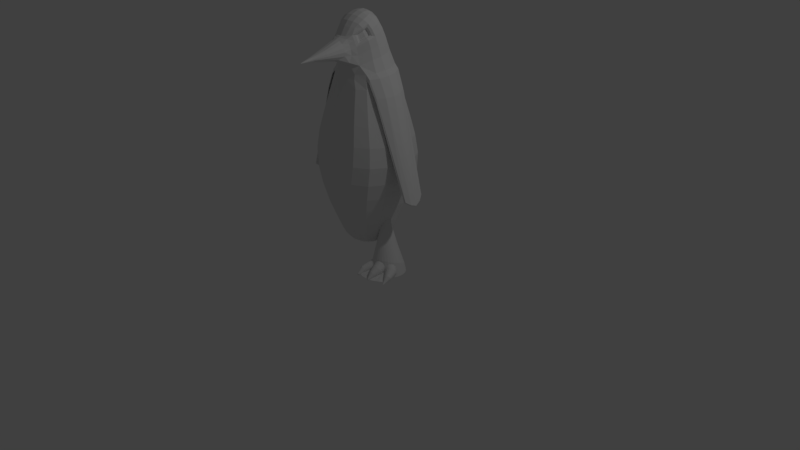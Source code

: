 # Source: Penguin.blend  (saved by Blender 2.79.0; exported with 4.5.12 LTS)
import bpy
from mathutils import Matrix  # noqa: F401  (used for matrix-valued properties, if any)

bpy.ops.wm.read_factory_settings(use_empty=True)
scene = bpy.context.scene
scene.name = 'Scene'

# ---- collections
col_collection_1 = bpy.data.collections.new('Collection 1'); scene.collection.children.link(col_collection_1)

# ---- materials (node trees are filled in below, after node groups)
mat_material = bpy.data.materials.new('Material')
mat_material.alpha_threshold = 0.0
mat_material.use_transparent_shadow = False
mat_material.roughness = 0.5
mat_material.line_color = (0.0, 0.0, 0.0, 1.0)

# ---- material node trees

# ---- world
world_world = bpy.data.worlds.new('World'); scene.world = world_world
world_world.color = (0.05088, 0.05088, 0.05088)
world_world.use_sun_shadow = False
world_world.sun_shadow_jitter_overblur = 0.0
world_world.cycles.sampling_method = 'MANUAL'

# ---- cameras
cam_camera = bpy.data.cameras.new('Camera')
cam_camera.clip_end = 100.0
cam_camera.lens = 35.0
cam_camera.sensor_width = 32.0
cam_camera.sensor_height = 18.0
cam_camera.ortho_scale = 7.314
cam_camera.dof.focus_distance = 0.0
cam_camera.dof.aperture_fstop = 128.0

# ---- lights
light_lamp = bpy.data.lights.new('Lamp', 'POINT')
light_lamp.transmission_factor = 0.0
light_lamp.cutoff_distance = 30.0
light_lamp.energy = 100.0
light_lamp.shadow_buffer_clip_start = 1.001
light_lamp.shadow_soft_size = 0.1
light_lamp.shadow_maximum_resolution = 0.006
light_lamp.use_absolute_resolution = True

# ---- meshes
me_cylinder = bpy.data.meshes.new('Cylinder')
me_cylinder.from_pydata([(-0.5148, 0.3527, -2.05), (-0.5085, 0.3517, -2.037), (-0.4004, 0.2103, -2.127), (-0.6338, 0.4238, -1.989), (-0.4007, 0.2115, -2.128), (-0.6415, 0.425, -2.004), (-0.4006, 0.2126, -2.129), (-0.6466, 0.4282, -2.021), (-0.4003, 0.2137, -2.13), (-0.6489, 0.4333, -2.037), (-0.3997, 0.2147, -2.131), (-0.6482, 0.4401, -2.053), (-0.3988, 0.2154, -2.132), (-0.6447, 0.4483, -2.067), (-0.3977, 0.216, -2.133), (-0.6385, 0.4576, -2.08), (-0.3964, 0.2164, -2.134), (-0.6297, 0.4676, -2.09), (-0.3949, 0.2166, -2.135), (-0.6188, 0.478, -2.098), (-0.3934, 0.2165, -2.135), (-0.6061, 0.4884, -2.102), (-0.3919, 0.2162, -2.135), (-0.5922, 0.4983, -2.104), (-0.3904, 0.2157, -2.135), (-0.5776, 0.5074, -2.102), (-0.389, 0.2149, -2.135), (-0.5628, 0.5154, -2.097), (-0.3877, 0.214, -2.134), (-0.5484, 0.5218, -2.09), (-0.3867, 0.213, -2.134), (-0.535, 0.5266, -2.079), (-0.3859, 0.2119, -2.133), (-0.523, 0.5294, -2.067), (-0.3853, 0.2107, -2.132), (-0.513, 0.5302, -2.052), (-0.3851, 0.2095, -2.131), (-0.5053, 0.529, -2.036), (-0.3851, 0.2084, -2.13), (-0.5003, 0.5258, -2.02), (-0.3854, 0.2073, -2.129), (-0.498, 0.5207, -2.004), (-0.386, 0.2063, -2.127), (-0.4986, 0.5139, -1.988), (-0.3869, 0.2056, -2.126), (-0.5031, 0.5066, -1.973), (-0.388, 0.205, -2.126), (-0.5084, 0.4964, -1.961), (-0.3893, 0.2046, -2.125), (-0.5171, 0.4864, -1.951), (-0.3908, 0.2044, -2.124), (-0.5281, 0.476, -1.943), (-0.3923, 0.2045, -2.124), (-0.5407, 0.4656, -1.938), (-0.3938, 0.2048, -2.124), (-0.5546, 0.4557, -1.937), (-0.3953, 0.2053, -2.124), (-0.5693, 0.4466, -1.938), (-0.3967, 0.2061, -2.124), (-0.5841, 0.4386, -1.943), (-0.398, 0.207, -2.124), (-0.5984, 0.4322, -1.951), (-0.399, 0.208, -2.125), (-0.6119, 0.4274, -1.961), (-0.3998, 0.2091, -2.126), (-0.6238, 0.4246, -1.974), (-0.5189, 0.3554, -2.063), (-0.5208, 0.3595, -2.076), (-0.5203, 0.3651, -2.089), (-0.5174, 0.3718, -2.101), (-0.5123, 0.3793, -2.111), (-0.5052, 0.3875, -2.12), (-0.4963, 0.396, -2.126), (-0.4859, 0.4045, -2.13), (-0.4746, 0.4126, -2.131), (-0.4626, 0.42, -2.13), (-0.4506, 0.4265, -2.126), (-0.4388, 0.4318, -2.119), (-0.4279, 0.4357, -2.111), (-0.4181, 0.438, -2.101), (-0.4099, 0.4386, -2.089), (-0.4037, 0.4376, -2.076), (-0.3995, 0.435, -2.063), (-0.3977, 0.4309, -2.049), (-0.3982, 0.4253, -2.036), (-0.4011, 0.4186, -2.025), (-0.4062, 0.4111, -2.014), (-0.4133, 0.4029, -2.006), (-0.4222, 0.3944, -2.0), (-0.4325, 0.3859, -1.996), (-0.4439, 0.3778, -1.995), (-0.4558, 0.3704, -1.996), (-0.4679, 0.3639, -2.0), (-0.4796, 0.3586, -2.006), (-0.4906, 0.3547, -2.015), (-0.5003, 0.3524, -2.025), (-0.4364, 0.2649, -2.079), (-0.4388, 0.2664, -2.087), (-0.4399, 0.2688, -2.094), (-0.4396, 0.272, -2.102), (-0.4379, 0.2758, -2.108), (-0.435, 0.2801, -2.114), (-0.4309, 0.2848, -2.119), (-0.4258, 0.2897, -2.123), (-0.4199, 0.2945, -2.125), (-0.4134, 0.2992, -2.126), (-0.4066, 0.3034, -2.125), (-0.3997, 0.3071, -2.122), (-0.393, 0.3101, -2.119), (-0.3867, 0.3124, -2.114), (-0.3811, 0.3137, -2.108), (-0.3764, 0.3141, -2.101), (-0.3729, 0.3135, -2.094), (-0.3705, 0.312, -2.086), (-0.3694, 0.3096, -2.079), (-0.3697, 0.3065, -2.071), (-0.3714, 0.3026, -2.065), (-0.3743, 0.2983, -2.059), (-0.3784, 0.2936, -2.054), (-0.3835, 0.2887, -2.05), (-0.3894, 0.2839, -2.048), (-0.3959, 0.2793, -2.047), (-0.4027, 0.275, -2.048), (-0.4096, 0.2713, -2.05), (-0.4163, 0.2683, -2.054), (-0.4226, 0.2661, -2.059), (-0.4329, 0.2643, -2.072), (-0.4282, 0.2647, -2.065), (-0.6701, 0.2958, -2.08), (-0.6726, 0.2917, -2.066), (-0.6053, 0.1417, -2.122), (-0.7244, 0.4487, -2.022), (-0.6049, 0.1422, -2.124), (-0.721, 0.4545, -2.041), (-0.6042, 0.1428, -2.126), (-0.7139, 0.4601, -2.059), (-0.6032, 0.1433, -2.127), (-0.7035, 0.4653, -2.075), (-0.6019, 0.1438, -2.129), (-0.6901, 0.47, -2.088), (-0.6004, 0.1441, -2.13), (-0.6742, 0.474, -2.099), (-0.5986, 0.1444, -2.13), (-0.6565, 0.4771, -2.106), (-0.5968, 0.1446, -2.131), (-0.6376, 0.4791, -2.109), (-0.5949, 0.1447, -2.131), (-0.6183, 0.4801, -2.109), (-0.5931, 0.1447, -2.13), (-0.5993, 0.48, -2.105), (-0.5913, 0.1446, -2.129), (-0.5813, 0.4787, -2.097), (-0.5897, 0.1444, -2.128), (-0.565, 0.4764, -2.086), (-0.5884, 0.1441, -2.127), (-0.5511, 0.4731, -2.072), (-0.5873, 0.1436, -2.125), (-0.5401, 0.469, -2.055), (-0.5865, 0.1432, -2.124), (-0.5324, 0.4641, -2.037), (-0.5861, 0.1427, -2.122), (-0.5282, 0.4588, -2.018), (-0.5861, 0.1421, -2.12), (-0.5279, 0.4531, -1.999), (-0.5864, 0.1415, -2.118), (-0.5313, 0.4474, -1.98), (-0.5871, 0.141, -2.116), (-0.5384, 0.4418, -1.962), (-0.5881, 0.1405, -2.115), (-0.5488, 0.4365, -1.947), (-0.5894, 0.14, -2.113), (-0.5622, 0.4318, -1.933), (-0.591, 0.1396, -2.112), (-0.5783, 0.4293, -1.923), (-0.5927, 0.1393, -2.112), (-0.5958, 0.4248, -1.916), (-0.5946, 0.1391, -2.111), (-0.6146, 0.4227, -1.912), (-0.5964, 0.139, -2.111), (-0.634, 0.4217, -1.913), (-0.5983, 0.1391, -2.112), (-0.653, 0.4218, -1.917), (-0.6001, 0.1392, -2.113), (-0.671, 0.4231, -1.924), (-0.6016, 0.1394, -2.114), (-0.6872, 0.4254, -1.935), (-0.603, 0.1397, -2.115), (-0.7011, 0.4287, -1.949), (-0.6041, 0.1401, -2.117), (-0.7122, 0.4329, -1.966), (-0.6048, 0.1406, -2.118), (-0.7199, 0.4377, -1.984), (-0.6052, 0.1411, -2.12), (-0.724, 0.4431, -2.003), (-0.6651, 0.2998, -2.092), (-0.6576, 0.3036, -2.104), (-0.6481, 0.3069, -2.113), (-0.6367, 0.3098, -2.121), (-0.6241, 0.3119, -2.126), (-0.6106, 0.3134, -2.128), (-0.5968, 0.3141, -2.128), (-0.5833, 0.314, -2.125), (-0.5704, 0.3131, -2.12), (-0.5588, 0.3115, -2.112), (-0.5489, 0.3091, -2.102), (-0.541, 0.3062, -2.09), (-0.5355, 0.3027, -2.077), (-0.5325, 0.2989, -2.064), (-0.5323, 0.2949, -2.05), (-0.5347, 0.2908, -2.036), (-0.5398, 0.2868, -2.024), (-0.5472, 0.283, -2.012), (-0.5568, 0.2797, -2.003), (-0.5681, 0.2768, -1.995), (-0.5807, 0.2746, -1.99), (-0.5942, 0.2732, -1.988), (-0.608, 0.2724, -1.988), (-0.6216, 0.2725, -1.991), (-0.6344, 0.2734, -1.997), (-0.646, 0.2751, -2.004), (-0.656, 0.2774, -2.014), (-0.6638, 0.2804, -2.026), (-0.6694, 0.2839, -2.039), (-0.6723, 0.2877, -2.052), (-0.6377, 0.2135, -2.091), (-0.6348, 0.2158, -2.098), (-0.6306, 0.2179, -2.105), (-0.6251, 0.2198, -2.11), (-0.6186, 0.2214, -2.115), (-0.6114, 0.2227, -2.118), (-0.6037, 0.2235, -2.119), (-0.5958, 0.2239, -2.119), (-0.588, 0.2239, -2.117), (-0.5807, 0.2234, -2.114), (-0.574, 0.2224, -2.109), (-0.5684, 0.2211, -2.104), (-0.5638, 0.2194, -2.097), (-0.5607, 0.2174, -2.09), (-0.559, 0.2152, -2.082), (-0.5589, 0.2129, -2.074), (-0.5602, 0.2106, -2.066), (-0.5631, 0.2083, -2.059), (-0.5674, 0.2061, -2.053), (-0.5729, 0.2042, -2.047), (-0.5793, 0.2026, -2.043), (-0.5866, 0.2013, -2.04), (-0.5943, 0.2005, -2.039), (-0.6022, 0.2001, -2.039), (-0.6099, 0.2001, -2.04), (-0.6173, 0.2007, -2.044), (-0.6239, 0.2016, -2.048), (-0.6296, 0.2029, -2.054), (-0.6341, 0.2046, -2.06), (-0.6373, 0.2066, -2.068), (-0.6391, 0.2111, -2.084), (-0.639, 0.2088, -2.076), (-0.8165, 0.2526, -2.114), (-0.8105, 0.2519, -2.12), (-0.8215, 0.2524, -2.107), (-0.8253, 0.2515, -2.099), (-0.8276, 0.2499, -2.091), (-0.8284, 0.2477, -2.083), (-0.8277, 0.2449, -2.075), (-0.8255, 0.2416, -2.068), (-0.8219, 0.238, -2.061), (-0.817, 0.2342, -2.056), (-0.811, 0.2303, -2.051), (-0.8041, 0.2266, -2.049), (-0.7967, 0.223, -2.047), (-0.7889, 0.2199, -2.048), (-0.7812, 0.2173, -2.05), (-0.7737, 0.2152, -2.054), (-0.7668, 0.2139, -2.058), (-0.7607, 0.2132, -2.065), (-0.7557, 0.2134, -2.072), (-0.752, 0.2143, -2.079), (-0.7497, 0.2158, -2.088), (-0.7488, 0.2181, -2.096), (-0.7495, 0.2209, -2.104), (-0.7518, 0.2242, -2.111), (-0.7554, 0.2278, -2.118), (-0.7603, 0.2316, -2.123), (-0.7663, 0.2355, -2.127), (-0.7731, 0.2392, -2.13), (-0.7806, 0.2428, -2.131), (-0.7883, 0.2459, -2.131), (-0.7961, 0.2485, -2.129), (-0.8036, 0.2506, -2.125), (-0.7923, 0.3836, -2.105), (-0.8002, 0.3834, -2.094), (-0.806, 0.382, -2.082), (-0.8096, 0.3795, -2.069), (-0.8109, 0.376, -2.056), (-0.8098, 0.3716, -2.043), (-0.8064, 0.3664, -2.032), (-0.8007, 0.3608, -2.021), (-0.793, 0.3548, -2.013), (-0.7836, 0.3487, -2.006), (-0.7729, 0.3428, -2.002), (-0.7612, 0.3373, -2.0), (-0.749, 0.3324, -2.001), (-0.7368, 0.3283, -2.004), (-0.7251, 0.3251, -2.01), (-0.7143, 0.323, -2.017), (-0.7048, 0.322, -2.027), (-0.6969, 0.3222, -2.038), (-0.6911, 0.3236, -2.05), (-0.6875, 0.3261, -2.063), (-0.6862, 0.3296, -2.076), (-0.6873, 0.334, -2.088), (-0.6907, 0.3392, -2.1), (-0.6964, 0.3448, -2.11), (-0.7041, 0.3508, -2.119), (-0.7135, 0.3568, -2.126), (-0.7242, 0.3627, -2.13), (-0.7359, 0.3682, -2.132), (-0.7481, 0.3732, -2.131), (-0.7603, 0.3773, -2.128), (-0.7239, 0.5246, -2.079), (-0.7919, 0.149, -2.134), (-0.7362, 0.5243, -2.061), (-0.7927, 0.1481, -2.132), (-0.7453, 0.5221, -2.042), (-0.7932, 0.1473, -2.13), (-0.751, 0.5182, -2.022), (-0.7932, 0.1466, -2.128), (-0.753, 0.5127, -2.002), (-0.793, 0.1461, -2.126), (-0.7513, 0.5058, -1.983), (-0.7924, 0.1458, -2.124), (-0.7459, 0.4978, -1.964), (-0.7914, 0.1456, -2.122), (-0.737, 0.4889, -1.948), (-0.7902, 0.1457, -2.121), (-0.725, 0.4796, -1.935), (-0.7888, 0.1459, -2.12), (-0.7103, 0.4701, -1.925), (-0.7871, 0.1464, -2.119), (-0.6928, 0.4623, -1.918), (-0.7853, 0.147, -2.118), (-0.6753, 0.4523, -1.915), (-0.7835, 0.1477, -2.118), (-0.6563, 0.4446, -1.916), (-0.7817, 0.1486, -2.118), (-0.6373, 0.4382, -1.921), (-0.78, 0.1495, -2.118), (-0.619, 0.4332, -1.93), (-0.7784, 0.1505, -2.119), (-0.6021, 0.4299, -1.942), (-0.7771, 0.1515, -2.12), (-0.5872, 0.4283, -1.957), (-0.776, 0.1525, -2.122), (-0.575, 0.4287, -1.974), (-0.7752, 0.1534, -2.123), (-0.5659, 0.4308, -1.993), (-0.7748, 0.1542, -2.125), (-0.5602, 0.4347, -2.013), (-0.7747, 0.1548, -2.127), (-0.5582, 0.4402, -2.033), (-0.7749, 0.1554, -2.129), (-0.5599, 0.4471, -2.053), (-0.7756, 0.1557, -2.131), (-0.5653, 0.4552, -2.071), (-0.7765, 0.1558, -2.133), (-0.5742, 0.464, -2.087), (-0.7777, 0.1558, -2.134), (-0.5862, 0.4733, -2.101), (-0.7792, 0.1555, -2.136), (-0.6008, 0.4828, -2.111), (-0.7808, 0.1551, -2.137), (-0.6176, 0.492, -2.118), (-0.7826, 0.1545, -2.137), (-0.6359, 0.5006, -2.12), (-0.7844, 0.1537, -2.138), (-0.6548, 0.5083, -2.119), (-0.7862, 0.1529, -2.138), (-0.6739, 0.5147, -2.114), (-0.7879, 0.1519, -2.137), (-0.6922, 0.5197, -2.106), (-0.7895, 0.1509, -2.136), (-0.7091, 0.523, -2.094), (-0.7908, 0.1499, -2.135), (-0.7828, 0.3826, -2.114), (-0.772, 0.3805, -2.122), (-0.6548, 0.7228, -2.133), (-0.6697, 0.7123, -2.079), (-0.6146, 0.7263, -2.133), (-0.6315, 0.7156, -2.075), (-0.5744, 0.7219, -2.133), (-0.5937, 0.7119, -2.068), (-0.536, 0.7097, -2.133), (-0.5578, 0.7011, -2.058), (-0.5006, 0.6902, -2.133), (-0.5251, 0.6839, -2.047), (-0.4697, 0.6643, -2.133), (-0.497, 0.6607, -2.034), (-0.4444, 0.6328, -2.133), (-0.4745, 0.6325, -2.021), (-0.4258, 0.5969, -2.133), (-0.4584, 0.6004, -2.006), (-0.4145, 0.5582, -2.133), (-0.4494, 0.5656, -1.992), (-0.411, 0.5179, -2.133), (-0.4478, 0.5295, -1.979), (-0.4154, 0.4778, -2.133), (-0.4537, 0.4934, -1.966), (-0.4276, 0.4393, -2.133), (-0.4668, 0.4588, -1.955), (-0.4471, 0.4039, -2.133), (-0.4867, 0.4269, -1.947), (-0.473, 0.373, -2.133), (-0.5126, 0.3989, -1.94), (-0.5045, 0.3478, -2.133), (-0.5435, 0.3761, -1.936), (-0.5404, 0.3292, -2.133), (-0.5782, 0.3591, -1.935), (-0.5791, 0.3179, -2.133), (-0.6154, 0.3488, -1.937), (-0.6194, 0.3144, -2.133), (-0.6536, 0.3454, -1.942), (-0.6595, 0.3188, -2.133), (-0.6914, 0.3492, -1.949), (-0.698, 0.331, -2.133), (-0.7273, 0.3599, -1.958), (-0.7334, 0.3504, -2.133), (-0.7599, 0.3772, -1.969), (-0.7643, 0.3764, -2.133), (-0.7881, 0.4004, -1.982), (-0.7895, 0.4079, -2.133), (-0.8106, 0.4285, -1.996), (-0.8081, 0.4437, -2.133), (-0.8267, 0.4606, -2.01), (-0.8194, 0.4825, -2.133), (-0.8357, 0.4954, -2.024), (-0.8229, 0.5227, -2.133), (-0.8373, 0.5315, -2.038), (-0.8185, 0.5629, -2.133), (-0.8314, 0.5676, -2.05), (-0.8063, 0.6013, -2.133), (-0.8182, 0.6023, -2.061), (-0.7869, 0.6367, -2.133), (-0.7983, 0.6342, -2.07), (-0.7609, 0.6676, -2.133), (-0.7724, 0.6621, -2.076), (-0.7294, 0.6929, -2.133), (-0.7415, 0.685, -2.08), (-0.6936, 0.7115, -2.133), (-0.7068, 0.7019, -2.081), (-0.6599, 0.6574, -1.79), (-0.6846, 0.6567, -1.789), (-0.6355, 0.6532, -1.791), (-0.6124, 0.6443, -1.791), (-0.5914, 0.6312, -1.791), (-0.5734, 0.6142, -1.79), (-0.559, 0.594, -1.789), (-0.5489, 0.5715, -1.787), (-0.5433, 0.5475, -1.785), (-0.5426, 0.5228, -1.783), (-0.5467, 0.4985, -1.78), (-0.5555, 0.4755, -1.778), (-0.5686, 0.4547, -1.775), (-0.5856, 0.4368, -1.773), (-0.6058, 0.4226, -1.77), (-0.6283, 0.4125, -1.769), (-0.6524, 0.4071, -1.767), (-0.6772, 0.4065, -1.766), (-0.7016, 0.4107, -1.765), (-0.7247, 0.4195, -1.765), (-0.7457, 0.4327, -1.766), (-0.7637, 0.4497, -1.766), (-0.778, 0.4698, -1.768), (-0.7882, 0.4923, -1.769), (-0.7937, 0.5164, -1.771), (-0.7944, 0.541, -1.774), (-0.7903, 0.5653, -1.776), (-0.7816, 0.5883, -1.779), (-0.7684, 0.6092, -1.781), (-0.7515, 0.6271, -1.784), (-0.7313, 0.6413, -1.786), (-0.7087, 0.6513, -1.788), (-0.6946, 0.6355, -1.644), (-0.7121, 0.634, -1.644), (-0.6772, 0.6336, -1.643), (-0.6605, 0.6283, -1.643), (-0.6451, 0.6199, -1.642), (-0.6317, 0.6086, -1.641), (-0.6208, 0.595, -1.641), (-0.6127, 0.5794, -1.64), (-0.6078, 0.5626, -1.639), (-0.6063, 0.5452, -1.638), (-0.6082, 0.5278, -1.637), (-0.6135, 0.5111, -1.636), (-0.6219, 0.4958, -1.635), (-0.6332, 0.4823, -1.635), (-0.6469, 0.4714, -1.634), (-0.6624, 0.4633, -1.634), (-0.6793, 0.4584, -1.634), (-0.6967, 0.4569, -1.634), (-0.7142, 0.4588, -1.634), (-0.7309, 0.4641, -1.635), (-0.7462, 0.4725, -1.635), (-0.7597, 0.4838, -1.636), (-0.7706, 0.4974, -1.637), (-0.7787, 0.513, -1.638), (-0.7836, 0.5298, -1.639), (-0.7851, 0.5472, -1.64), (-0.7832, 0.5646, -1.641), (-0.7779, 0.5813, -1.641), (-0.7694, 0.5966, -1.642), (-0.7582, 0.61, -1.643), (-0.7445, 0.621, -1.643), (-0.7289, 0.6291, -1.644), (-0.7181, 0.6229, -1.559), (-0.7305, 0.6204, -1.563), (-0.7056, 0.6228, -1.554), (-0.6934, 0.6201, -1.549), (-0.6819, 0.6149, -1.545), (-0.6716, 0.6074, -1.54), (-0.663, 0.5979, -1.537), (-0.6562, 0.5867, -1.533), (-0.6517, 0.5743, -1.531), (-0.6496, 0.5611, -1.53), (-0.6499, 0.5477, -1.529), (-0.6526, 0.5346, -1.529), (-0.6577, 0.5222, -1.531), (-0.665, 0.5111, -1.533), (-0.674, 0.5017, -1.536), (-0.6846, 0.4943, -1.539), (-0.6964, 0.4893, -1.544), (-0.7087, 0.4868, -1.548), (-0.7213, 0.4868, -1.553), (-0.7335, 0.4895, -1.558), (-0.745, 0.4947, -1.562), (-0.7553, 0.5023, -1.567), (-0.7639, 0.5118, -1.57), (-0.7706, 0.523, -1.573), (-0.7751, 0.5354, -1.576), (-0.7773, 0.5486, -1.577), (-0.777, 0.562, -1.578), (-0.7742, 0.5751, -1.578), (-0.7691, 0.5874, -1.576), (-0.7619, 0.5985, -1.574), (-0.7528, 0.6079, -1.571), (-0.7422, 0.6153, -1.567), (-0.73, 0.6423, -1.495), (-0.7398, 0.6395, -1.501), (-0.7202, 0.6429, -1.488), (-0.7106, 0.641, -1.481), (-0.7017, 0.637, -1.474), (-0.6938, 0.6308, -1.467), (-0.6872, 0.6228, -1.461), (-0.6822, 0.6132, -1.456), (-0.6789, 0.6024, -1.452), (-0.6775, 0.5909, -1.449), (-0.6781, 0.579, -1.447), (-0.6806, 0.5672, -1.447), (-0.6848, 0.5561, -1.448), (-0.6908, 0.5459, -1.45), (-0.6981, 0.5371, -1.454), (-0.7066, 0.5301, -1.459), (-0.716, 0.5251, -1.464), (-0.7257, 0.5222, -1.471), (-0.7356, 0.5217, -1.478), (-0.7452, 0.5235, -1.485), (-0.7541, 0.5276, -1.492), (-0.762, 0.5337, -1.498), (-0.7686, 0.5418, -1.504), (-0.7736, 0.5514, -1.509), (-0.7769, 0.5621, -1.514), (-0.7782, 0.5737, -1.517), (-0.7777, 0.5856, -1.518), (-0.7752, 0.5973, -1.519), (-0.7709, 0.6085, -1.518), (-0.765, 0.6187, -1.515), (-0.7576, 0.6274, -1.512), (-0.7491, 0.6345, -1.507), (-0.4017, 0.2543, -2.116), (-0.43, 0.2239, -2.116), (-0.4684, 0.1974, -2.116), (-0.5118, 0.1859, -2.123), (-0.5584, 0.1653, -2.125), (-0.6064, 0.1519, -2.125), (-0.6541, 0.1533, -2.124), (-0.7037, 0.1533, -2.125), (-0.7452, 0.1666, -2.125), (-0.7769, 0.1762, -2.126), (-0.4939, 0.4282, -2.052), (-0.5216, 0.4165, -2.057), (-0.54, 0.405, -2.055), (-0.5607, 0.4094, -2.054), (-0.583, 0.3891, -2.05), (-0.606, 0.3718, -2.052), (-0.6288, 0.3755, -2.051), (-0.6505, 0.3686, -2.051), (-0.6703, 0.3928, -2.051), (-0.6875, 0.3842, -2.052)], [], [(125, 94, 95, 127), (4, 96, 97, 6), (127, 95, 1, 126), (30, 109, 110, 32), (70, 15, 17, 71), (10, 99, 100, 12), (108, 77, 78, 109), (52, 120, 121, 54), (96, 0, 66, 97), (74, 23, 25, 75), (120, 89, 90, 121), (75, 25, 27, 76), (97, 66, 67, 98), (22, 105, 106, 24), (28, 108, 109, 30), (77, 29, 31, 78), (86, 47, 49, 87), (6, 97, 98, 8), (32, 110, 111, 34), (58, 123, 124, 60), (34, 111, 112, 36), (12, 100, 101, 14), (103, 72, 73, 104), (107, 76, 77, 108), (38, 113, 114, 40), (119, 88, 89, 120), (0, 5, 7, 66), (109, 78, 79, 110), (89, 53, 55, 90), (110, 79, 80, 111), (66, 7, 9, 67), (71, 17, 19, 72), (76, 27, 29, 77), (112, 81, 82, 113), (56, 122, 123, 58), (98, 67, 68, 99), (78, 31, 33, 79), (122, 91, 92, 123), (79, 33, 35, 80), (99, 68, 69, 100), (24, 106, 107, 26), (36, 112, 113, 38), (81, 37, 39, 82), (88, 51, 53, 89), (14, 101, 102, 16), (40, 114, 115, 42), (62, 125, 127, 64), (42, 115, 116, 44), (16, 102, 103, 18), (104, 73, 74, 105), (111, 80, 81, 112), (46, 117, 118, 48), (121, 90, 91, 122), (67, 9, 11, 68), (113, 82, 83, 114), (91, 57, 59, 92), (114, 83, 84, 115), (68, 11, 13, 69), (72, 19, 21, 73), (80, 35, 37, 81), (116, 85, 86, 117), (60, 124, 125, 62), (100, 69, 70, 101), (82, 39, 41, 83), (124, 93, 94, 125), (83, 41, 43, 84), (101, 70, 71, 102), (26, 107, 108, 28), (44, 116, 117, 46), (85, 45, 47, 86), (90, 55, 57, 91), (18, 103, 104, 20), (48, 118, 119, 50), (95, 65, 3, 1), (50, 119, 120, 52), (20, 104, 105, 22), (105, 74, 75, 106), (115, 84, 85, 116), (54, 121, 122, 56), (92, 59, 61, 93), (69, 13, 15, 70), (117, 86, 87, 118), (2, 4, 6, 8, 10, 12, 14, 16, 18, 20, 22, 24, 26, 28, 30, 32, 34, 36, 38, 40, 42, 44, 46, 48, 50, 52, 54, 56, 58, 60, 62, 64), (118, 87, 88, 119), (8, 98, 99, 10), (126, 1, 0, 96), (84, 43, 45, 85), (106, 75, 76, 107), (64, 127, 126, 2), (102, 71, 72, 103), (136, 226, 227, 138), (73, 21, 23, 74), (87, 49, 51, 88), (1, 3, 5, 0), (2, 126, 96, 4), (123, 92, 93, 124), (94, 63, 65, 95), (93, 61, 63, 94), (224, 128, 194, 225), (129, 131, 133, 128), (134, 225, 226, 136), (225, 194, 195, 226), (128, 133, 135, 194), (140, 228, 229, 142), (226, 195, 196, 227), (194, 135, 137, 195), (142, 229, 230, 144), (227, 196, 197, 228), (195, 137, 139, 196), (144, 230, 231, 146), (228, 197, 198, 229), (196, 139, 141, 197), (146, 231, 232, 148), (229, 198, 199, 230), (197, 141, 143, 198), (148, 232, 233, 150), (230, 199, 200, 231), (198, 143, 145, 199), (150, 233, 234, 152), (231, 200, 201, 232), (199, 145, 147, 200), (152, 234, 235, 154), (232, 201, 202, 233), (200, 147, 149, 201), (154, 235, 236, 156), (233, 202, 203, 234), (201, 149, 151, 202), (156, 236, 237, 158), (234, 203, 204, 235), (202, 151, 153, 203), (158, 237, 238, 160), (235, 204, 205, 236), (203, 153, 155, 204), (160, 238, 239, 162), (236, 205, 206, 237), (204, 155, 157, 205), (162, 239, 240, 164), (237, 206, 207, 238), (205, 157, 159, 206), (164, 240, 241, 166), (238, 207, 208, 239), (206, 159, 161, 207), (166, 241, 242, 168), (239, 208, 209, 240), (207, 161, 163, 208), (168, 242, 243, 170), (240, 209, 210, 241), (208, 163, 165, 209), (170, 243, 244, 172), (241, 210, 211, 242), (209, 165, 167, 210), (172, 244, 245, 174), (242, 211, 212, 243), (210, 167, 169, 211), (174, 245, 246, 176), (243, 212, 213, 244), (211, 169, 171, 212), (176, 246, 247, 178), (244, 213, 214, 245), (212, 171, 173, 213), (178, 247, 248, 180), (245, 214, 215, 246), (213, 173, 175, 214), (180, 248, 249, 182), (246, 215, 216, 247), (214, 175, 177, 215), (182, 249, 250, 184), (247, 216, 217, 248), (215, 177, 179, 216), (184, 250, 251, 186), (248, 217, 218, 249), (216, 179, 181, 217), (186, 251, 252, 188), (249, 218, 219, 250), (217, 181, 183, 218), (188, 252, 253, 190), (250, 219, 220, 251), (218, 183, 185, 219), (190, 253, 255, 192), (251, 220, 221, 252), (219, 185, 187, 220), (192, 255, 254, 130), (252, 221, 222, 253), (220, 187, 189, 221), (130, 254, 224, 132), (253, 222, 223, 255), (221, 189, 191, 222), (255, 223, 129, 254), (222, 191, 193, 223), (138, 227, 228, 140), (254, 129, 128, 224), (223, 193, 131, 129), (130, 132, 134, 136, 138, 140, 142, 144, 146, 148, 150, 152, 154, 156, 158, 160, 162, 164, 166, 168, 170, 172, 174, 176, 178, 180, 182, 184, 186, 188, 190, 192), (132, 224, 225, 134), (319, 256, 257, 381), (257, 382, 383, 287), (381, 379, 377, 375, 373, 371, 369, 367, 365, 363, 361, 359, 357, 355, 353, 351, 349, 347, 345, 343, 341, 339, 337, 335, 333, 331, 329, 327, 325, 323, 321, 319), (291, 324, 322, 290), (278, 309, 308, 277), (288, 318, 380, 382), (293, 328, 326, 292), (357, 276, 275, 355), (259, 290, 289, 258), (323, 259, 258, 321), (311, 364, 362, 310), (292, 326, 324, 291), (262, 293, 292, 261), (279, 310, 309, 278), (321, 258, 256, 319), (295, 332, 330, 294), (359, 277, 276, 357), (261, 292, 291, 260), (327, 261, 260, 325), (312, 366, 364, 311), (294, 330, 328, 293), (264, 295, 294, 263), (280, 311, 310, 279), (325, 260, 259, 323), (297, 336, 334, 296), (361, 278, 277, 359), (263, 294, 293, 262), (331, 263, 262, 329), (313, 368, 366, 312), (296, 334, 332, 295), (266, 297, 296, 265), (281, 312, 311, 280), (329, 262, 261, 327), (299, 340, 338, 298), (363, 279, 278, 361), (265, 296, 295, 264), (335, 265, 264, 333), (314, 370, 368, 313), (298, 338, 336, 297), (268, 299, 298, 267), (282, 313, 312, 281), (333, 264, 263, 331), (301, 344, 342, 300), (365, 280, 279, 363), (267, 298, 297, 266), (339, 267, 266, 337), (315, 372, 370, 314), (300, 342, 340, 299), (270, 301, 300, 269), (283, 314, 313, 282), (337, 266, 265, 335), (303, 348, 346, 302), (367, 281, 280, 365), (269, 300, 299, 268), (343, 269, 268, 341), (316, 374, 372, 315), (302, 346, 344, 301), (272, 303, 302, 271), (284, 315, 314, 283), (341, 268, 267, 339), (305, 352, 350, 304), (369, 282, 281, 367), (271, 302, 301, 270), (347, 271, 270, 345), (317, 376, 374, 316), (304, 350, 348, 303), (274, 305, 304, 273), (285, 316, 315, 284), (345, 270, 269, 343), (307, 356, 354, 306), (371, 283, 282, 369), (273, 304, 303, 272), (351, 273, 272, 349), (383, 378, 376, 317), (306, 354, 352, 305), (276, 307, 306, 275), (286, 317, 316, 285), (349, 272, 271, 347), (309, 360, 358, 308), (377, 286, 285, 375), (275, 306, 305, 274), (355, 275, 274, 353), (382, 380, 378, 383), (308, 358, 356, 307), (258, 289, 288, 256), (287, 383, 317, 286), (353, 274, 273, 351), (290, 322, 320, 289), (375, 285, 284, 373), (277, 308, 307, 276), (289, 320, 318, 288), (310, 362, 360, 309), (260, 291, 290, 259), (379, 287, 286, 377), (373, 284, 283, 371), (256, 288, 382, 257), (381, 257, 287, 379), (384, 385, 387, 386), (386, 387, 389, 388), (388, 389, 391, 390), (390, 391, 393, 392), (392, 393, 395, 394), (394, 395, 397, 396), (396, 397, 399, 398), (398, 399, 401, 400), (400, 401, 403, 402), (402, 403, 405, 404), (404, 405, 407, 406), (406, 407, 409, 408), (408, 409, 411, 410), (410, 411, 413, 412), (412, 413, 415, 414), (414, 415, 417, 416), (416, 417, 419, 418), (418, 419, 421, 420), (420, 421, 423, 422), (422, 423, 425, 424), (424, 425, 427, 426), (426, 427, 429, 428), (428, 429, 431, 430), (430, 431, 433, 432), (432, 433, 435, 434), (434, 435, 437, 436), (436, 437, 439, 438), (438, 439, 441, 440), (440, 441, 443, 442), (442, 443, 445, 444), (391, 389, 450, 451), (444, 445, 447, 446), (446, 447, 385, 384), (384, 386, 388, 390, 392, 394, 396, 398, 400, 402, 404, 406, 408, 410, 412, 414, 416, 418, 420, 422, 424, 426, 428, 430, 432, 434, 436, 438, 440, 442, 444, 446), (454, 453, 485, 486), (409, 407, 459, 460), (427, 425, 468, 469), (445, 443, 477, 478), (401, 399, 455, 456), (419, 417, 464, 465), (437, 435, 473, 474), (393, 391, 451, 452), (411, 409, 460, 461), (429, 427, 469, 470), (447, 445, 478, 479), (403, 401, 456, 457), (421, 419, 465, 466), (439, 437, 474, 475), (395, 393, 452, 453), (413, 411, 461, 462), (431, 429, 470, 471), (387, 385, 449, 448), (385, 447, 479, 449), (405, 403, 457, 458), (423, 421, 466, 467), (441, 439, 475, 476), (397, 395, 453, 454), (415, 413, 462, 463), (433, 431, 471, 472), (389, 387, 448, 450), (407, 405, 458, 459), (425, 423, 467, 468), (443, 441, 476, 477), (399, 397, 454, 455), (417, 415, 463, 464), (435, 433, 472, 473), (489, 488, 520, 521), (468, 467, 499, 500), (455, 454, 486, 487), (469, 468, 500, 501), (456, 455, 487, 488), (470, 469, 501, 502), (457, 456, 488, 489), (471, 470, 502, 503), (458, 457, 489, 490), (472, 471, 503, 504), (459, 458, 490, 491), (473, 472, 504, 505), (460, 459, 491, 492), (474, 473, 505, 506), (461, 460, 492, 493), (475, 474, 506, 507), (462, 461, 493, 494), (448, 449, 481, 480), (476, 475, 507, 508), (463, 462, 494, 495), (450, 448, 480, 482), (477, 476, 508, 509), (464, 463, 495, 496), (451, 450, 482, 483), (478, 477, 509, 510), (465, 464, 496, 497), (452, 451, 483, 484), (479, 478, 510, 511), (466, 465, 497, 498), (453, 452, 484, 485), (449, 479, 511, 481), (467, 466, 498, 499), (533, 532, 564, 565), (503, 502, 534, 535), (490, 489, 521, 522), (504, 503, 535, 536), (491, 490, 522, 523), (505, 504, 536, 537), (492, 491, 523, 524), (506, 505, 537, 538), (493, 492, 524, 525), (507, 506, 538, 539), (494, 493, 525, 526), (480, 481, 513, 512), (508, 507, 539, 540), (495, 494, 526, 527), (482, 480, 512, 514), (509, 508, 540, 541), (496, 495, 527, 528), (483, 482, 514, 515), (510, 509, 541, 542), (497, 496, 528, 529), (484, 483, 515, 516), (511, 510, 542, 543), (498, 497, 529, 530), (485, 484, 516, 517), (481, 511, 543, 513), (499, 498, 530, 531), (486, 485, 517, 518), (500, 499, 531, 532), (487, 486, 518, 519), (501, 500, 532, 533), (488, 487, 519, 520), (502, 501, 533, 534), (544, 545, 575, 574, 573, 572, 571, 570, 569, 568, 567, 566, 565, 564, 563, 562, 561, 560, 559, 558, 557, 556, 555, 554, 553, 552, 551, 550, 549, 548, 547, 546), (520, 519, 551, 552), (534, 533, 565, 566), (521, 520, 552, 553), (535, 534, 566, 567), (522, 521, 553, 554), (536, 535, 567, 568), (523, 522, 554, 555), (537, 536, 568, 569), (524, 523, 555, 556), (538, 537, 569, 570), (525, 524, 556, 557), (539, 538, 570, 571), (526, 525, 557, 558), (512, 513, 545, 544), (540, 539, 571, 572), (527, 526, 558, 559), (514, 512, 544, 546), (541, 540, 572, 573), (528, 527, 559, 560), (515, 514, 546, 547), (542, 541, 573, 574), (529, 528, 560, 561), (516, 515, 547, 548), (543, 542, 574, 575), (530, 529, 561, 562), (517, 516, 548, 549), (513, 543, 575, 545), (531, 530, 562, 563), (518, 517, 549, 550), (532, 531, 563, 564), (519, 518, 550, 551), (578, 579, 589, 588), (582, 583, 593, 592), (579, 580, 590, 589), (576, 577, 587, 586), (583, 584, 594, 593), (580, 581, 591, 590), (577, 578, 588, 587), (584, 585, 595, 594), (581, 582, 592, 591)])
me_cylinder.use_remesh_preserve_volume = False
me_cylinder.use_remesh_preserve_attributes = False
me_cylinder.use_mirror_vertex_groups = False
me_cylinder.update()
me_cube = bpy.data.meshes.new('Cube')
me_cube.from_pydata([(0.0, -2.841e-08, 0.2368), (0.0, 0.09555, 0.2445), (0.09555, -2.794e-08, 0.2445), (0.0, -0.09555, 0.2445), (0.09008, 0.09008, 0.2519), (0.09008, -0.09008, 0.2519), (0.0, -0.1878, 3.103), (0.0, -0.257, 3.05), (0.08767, -0.1819, 3.094), (0.0, -0.1069, 3.138), (0.0816, -0.2466, 3.045), (0.0816, -0.1062, 3.126), (0.0, -0.4936, 1.668), (0.0, -0.5279, 1.434), (0.2921, -0.4607, 1.668), (0.0, -0.4457, 1.899), (0.3061, -0.4927, 1.434), (0.2531, -0.416, 1.9), (0.5883, -1.397e-08, 1.669), (0.6228, -1.118e-08, 1.434), (0.5554, 0.1974, 1.67), (0.5209, -1.863e-08, 1.904), (0.5554, -0.1974, 1.669), (0.5876, -0.2112, 1.434), (0.5876, 0.2112, 1.434), (0.4911, 0.1783, 1.905), (0.4911, -0.1783, 1.902), (0.0, 0.4936, 1.67), (0.0, 0.5279, 1.434), (0.0, 0.4457, 1.908), (0.2921, 0.4607, 1.67), (0.3061, 0.4927, 1.434), (0.2531, 0.416, 1.907), (0.0, -0.309, 2.458), (0.0, -0.3468, 2.299), (0.1379, -0.2886, 2.46), (0.0, -0.3306, 2.552), (0.1855, -0.3237, 2.301), (0.09398, -0.3125, 2.556), (0.3413, -0.003125, 2.493), (0.3955, -2.98e-08, 2.321), (0.3205, 0.1192, 2.507), (0.2801, -0.0125, 2.642), (0.3205, -0.1255, 2.479), (0.3721, -0.1387, 2.312), (0.3721, 0.1387, 2.329), (0.2615, 0.09605, 2.662), (0.2615, -0.1211, 2.621), (0.0, 0.3027, 2.527), (0.0, 0.3468, 2.342), (0.0, 0.2589, 2.692), (0.1245, 0.2823, 2.525), (0.1855, 0.3237, 2.34), (0.1121, 0.2408, 2.689), (0.0, -0.2861, 0.3637), (0.0, -0.24, 0.3063), (0.1148, -0.2672, 0.3645), (0.0, -0.3266, 0.4436), (0.09734, -0.2249, 0.3095), (0.1306, -0.3048, 0.4436), (0.2861, -2.887e-08, 0.3637), (0.24, -2.98e-08, 0.3063), (0.2672, 0.1148, 0.3645), (0.3266, -2.608e-08, 0.4436), (0.2672, -0.1148, 0.3645), (0.2249, -0.09734, 0.3095), (0.2249, 0.09734, 0.3095), (0.3048, 0.1306, 0.4436), (0.3048, -0.1306, 0.4436), (0.0, 0.2861, 0.3637), (0.0, 0.24, 0.3063), (0.0, 0.3266, 0.4436), (0.1148, 0.2672, 0.3645), (0.09734, 0.2249, 0.3095), (0.1306, 0.3048, 0.4436), (0.0, -0.4762, 0.8304), (0.0, -0.423, 0.6766), (0.203, -0.4445, 0.8304), (0.0, -0.5186, 1.008), (0.1692, -0.3948, 0.6766), (0.2403, -0.484, 1.008), (0.4887, -1.583e-08, 0.8304), (0.423, -1.863e-08, 0.6766), (0.4569, 0.1905, 0.8304), (0.5515, -7.451e-09, 1.008), (0.4569, -0.1905, 0.8304), (0.3948, -0.1692, 0.6766), (0.3948, 0.1692, 0.6766), (0.5169, 0.2074, 1.008), (0.5169, -0.2074, 1.008), (0.0, 0.4762, 0.8304), (0.0, 0.423, 0.6766), (0.0, 0.5186, 1.008), (0.203, 0.4445, 0.8304), (0.1692, 0.3948, 0.6766), (0.2403, 0.484, 1.008), (0.08032, -0.6251, 2.717), (0.07534, -0.6278, 2.742), (0.06118, -0.6301, 2.763), (0.0, -0.3617, 2.891), (0.05271, -0.6348, 2.67), (0.06353, -0.3473, 2.894), (0.2293, -0.09939, 2.96), (0.2435, -0.0625, 2.875), (0.2139, -0.01633, 2.996), (0.2049, -0.1351, 3.023), (0.2244, -0.09565, 2.883), (0.2292, -0.1525, 2.842), (0.2273, 0.02748, 2.908), (0.191, -0.06051, 3.056), (0.1929, -0.2048, 2.983), (0.0, 0.1066, 3.054), (0.0, 0.1624, 2.958), (0.0, 0.04483, 3.117), (0.09163, 0.09355, 3.046), (0.09741, 0.1474, 2.952), (0.0816, 0.03538, 3.106), (0.0, 0.1794, 0.2677), (0.08642, 0.1688, 0.2736), (0.1688, 0.08642, 0.2736), (0.1794, -2.934e-08, 0.2677), (0.1688, -0.08642, 0.2736), (0.08642, -0.1688, 0.2736), (0.0, -0.1794, 0.2677), (0.0, -0.3031, 2.989), (0.07552, -0.2896, 2.988), (0.1497, -0.2257, 3.025), (0.1608, -0.1643, 3.067), (0.1497, -0.09413, 3.096), (0.07552, -0.03018, 3.133), (0.0, -0.02552, 3.146), (0.0, -0.5394, 1.21), (0.2796, -0.5034, 1.21), (0.4821, -0.3871, 1.434), (0.4566, -0.362, 1.669), (0.4018, -0.3269, 1.9), (0.2153, -0.3675, 2.115), (0.0, -0.3937, 2.114), (0.5673, -0.2157, 1.21), (0.6032, -7.451e-09, 1.21), (0.5673, 0.2157, 1.21), (0.4821, 0.3871, 1.434), (0.4566, 0.362, 1.67), (0.4018, 0.3269, 1.907), (0.4261, 0.1575, 2.129), (0.4524, -2.701e-08, 2.125), (0.4261, -0.1575, 2.12), (0.2796, 0.5034, 1.21), (0.0, 0.5394, 1.21), (0.0, 0.3937, 2.135), (0.2153, 0.3675, 2.134), (0.3021, -0.2543, 2.305), (0.2717, -0.2274, 2.467), (0.1874, -0.2582, 2.566), (0.0, -0.6332, 2.655), (0.03636, -0.6336, 2.659), (0.3021, 0.2543, 2.336), (0.2583, 0.2212, 2.518), (0.2054, 0.1865, 2.679), (0.2401, 0.06643, 2.795), (0.2573, -0.03125, 2.769), (0.2401, -0.1289, 2.742), (0.0, 0.2129, 2.836), (0.1029, 0.1967, 2.831), (0.1779, -0.1779, 0.3127), (0.2103, -0.2103, 0.3653), (0.2395, -0.2395, 0.4436), (0.1478, -0.3449, 0.5475), (0.0, -0.3696, 0.5475), (0.1779, 0.1779, 0.3127), (0.2103, 0.2103, 0.3653), (0.2395, 0.2395, 0.4436), (0.3449, 0.1478, 0.5475), (0.3696, -2.421e-08, 0.5475), (0.3449, -0.1478, 0.5475), (0.0, 0.3696, 0.5475), (0.1478, 0.3449, 0.5475), (0.3102, -0.3102, 0.6766), (0.3617, -0.3492, 0.8304), (0.4132, -0.3803, 1.008), (0.3102, 0.3102, 0.6766), (0.3617, 0.3492, 0.8304), (0.4132, 0.3803, 1.008), (0.1624, -0.2742, 2.775), (0.1336, -0.3091, 2.91), (0.1786, 0.1025, 2.936), (0.168, 0.05298, 3.026), (0.1497, 0.001953, 3.083), (0.1467, -0.1467, 0.2854), (0.1467, 0.1467, 0.2854), (0.1706, -0.257, 2.681), (0.1887, 0.1478, 2.818), (0.4594, -0.3955, 1.21), (0.4594, 0.3955, 1.21), (0.1273, -0.2621, 2.988), (0.1273, -0.03978, 3.107), (0.347, -0.2887, 2.117), (0.347, 0.2887, 2.132), (0.271, -0.271, 0.5475), (0.271, 0.271, 0.5475), (0.0, -0.322, 2.403), (0.141, -0.3007, 2.405), (0.3498, -0.002047, 2.433), (0.3281, -0.13, 2.421), (0.3281, 0.1259, 2.445), (0.0, 0.3179, 2.463), (0.1299, 0.2966, 2.461), (0.2744, -0.2367, 2.411), (0.2632, 0.2326, 2.455), (0.882, -0.02623, 0.9921), (0.8702, 0.04326, 1.033), (0.8348, 0.1012, 1.081), (0.8702, -0.09572, 1.016), (0.8348, -0.1536, 1.055), (0.8175, -0.1589, 1.047), (0.8175, 0.1077, 1.069), (0.8667, -0.02562, 0.9821), (0.8544, -0.09832, 1.007), (0.8544, 0.04708, 1.022), (0.3794, 0.1159, 2.459), (0.3916, -0.1287, 2.375), (0.4129, -0.003063, 2.387), (0.3183, 0.216, 2.47), (0.3279, -0.2333, 2.365), (0.3183, -0.2242, 2.42), (0.3279, 0.2272, 2.408), (0.3916, 0.1225, 2.399), (0.3794, -0.1242, 2.431), (0.3998, -0.004121, 2.445), (0.4767, 0.1041, 2.247), (0.5042, -0.006734, 2.178), (0.4251, -0.2212, 2.171), (0.4251, 0.2078, 2.211), (0.4767, -0.1195, 2.221), (0.4844, -0.1237, 2.172), (0.4198, 0.1973, 2.264), (0.4198, -0.2127, 2.218), (0.4844, 0.1103, 2.195), (0.4957, -0.007719, 2.229), (0.0, -0.8763, 2.682), (0.0, -0.9337, 2.684), (0.006926, -0.8763, 2.682), (0.007849, -0.8764, 2.683), (0.003863, -0.9335, 2.684), (0.0, -0.934, 2.684), (0.0, -0.9338, 2.684), (0.003558, -0.9339, 2.685), (0.003818, -0.9337, 2.685), (0.0037, -0.9337, 2.685), (0.004099, -0.9335, 2.685), (0.0, -0.934, 2.688), (0.001822, -0.9339, 2.688), (0.003019, -0.9338, 2.688), (0.003818, -0.9334, 2.684), (0.03998, -0.6316, 2.777), (0.0, -0.6322, 2.782), (0.07534, -0.6224, 2.693), (0.1294, -0.4143, 2.735), (0.1196, -0.4197, 2.784), (0.04431, -0.466, 2.628), (0.0, -0.4652, 2.62), (0.07636, -0.4684, 2.649), (0.05029, -0.4273, 2.853), (0.1196, -0.4089, 2.686), (0.09184, -0.4243, 2.825), (0.0, -0.4284, 2.862), (0.03287, -0.7868, 2.704), (0.02489, -0.7619, 2.68), (0.01825, -0.7614, 2.676), (0.0, -0.7612, 2.674), (0.03085, -0.7879, 2.714), (0.02511, -0.7889, 2.722), (0.0, -0.7897, 2.73), (0.01651, -0.7895, 2.728), (0.03085, -0.7857, 2.694), (0.0, -0.3905, 2.584), (0.1266, -0.3523, 2.604), (0.04726, -0.3829, 2.874), (0.1366, -0.3253, 2.684), (0.1373, -0.3371, 2.757), (0.1272, -0.3515, 2.82), (0.06129, -0.381, 2.589), (0.1049, -0.3606, 2.871), (0.0, -0.3913, 2.877), (0.2143, -0.122, 2.944), (0.2292, -0.1525, 2.842), (0.1624, -0.2742, 2.775), (0.1519, -0.296, 2.851), (0.1929, -0.2048, 2.983), (0.1336, -0.3091, 2.91), (0.1373, -0.3371, 2.757), (0.1272, -0.3515, 2.82), (0.1049, -0.3606, 2.871), (0.2293, -0.09939, 2.96), (0.2435, -0.0625, 2.875), (0.2292, -0.1525, 2.842), (0.203, -0.113, 2.888), (0.2049, -0.1351, 3.023), (0.2292, -0.1525, 2.842), (0.1929, -0.2048, 2.983), (0.1954, -0.1326, 2.933), (0.1624, -0.2742, 2.775), (0.1519, -0.296, 2.851), (0.1929, -0.2048, 2.983), (0.1336, -0.3091, 2.91), (0.2142, -0.1599, 2.86), (0.1915, -0.1099, 2.887), (0.1968, -0.1474, 2.989), (0.2142, -0.1599, 2.86), (0.1883, -0.1972, 2.961), (0.1841, -0.1291, 2.931), (0.1666, -0.2467, 2.812), (0.159, -0.2623, 2.866), (0.1883, -0.1972, 2.961), (0.146, -0.2716, 2.909), (0.1954, -0.1607, 2.87), (0.1825, -0.1515, 2.967), (0.1954, -0.1607, 2.87), (0.1761, -0.1885, 2.945), (0.1599, -0.2253, 2.835), (0.1543, -0.237, 2.875), (0.1761, -0.1885, 2.945), (0.1446, -0.2439, 2.907), (0.184, -0.1566, 2.87), (0.1771, -0.1716, 2.911), (0.1714, -0.1476, 2.964), (0.184, -0.1566, 2.87), (0.1652, -0.1838, 2.943), (0.1771, -0.1716, 2.911), (0.1493, -0.2198, 2.835), (0.1439, -0.2312, 2.875), (0.1652, -0.1838, 2.943), (0.1344, -0.238, 2.905)], [], [(0, 1, 4, 2), (2, 4, 119, 120), (1, 117, 118, 4), (4, 118, 189, 119), (0, 2, 5, 3), (3, 5, 122, 123), (2, 120, 121, 5), (5, 121, 188, 122), (6, 7, 10, 8), (8, 10, 126, 127), (7, 124, 125, 10), (10, 125, 194, 126), (6, 8, 11, 9), (9, 11, 129, 130), (8, 127, 128, 11), (11, 128, 195, 129), (12, 13, 16, 14), (14, 16, 133, 134), (13, 131, 132, 16), (16, 132, 192, 133), (12, 14, 17, 15), (15, 17, 136, 137), (14, 134, 135, 17), (17, 135, 196, 136), (18, 22, 23, 19), (19, 23, 138, 139), (22, 134, 133, 23), (23, 133, 192, 138), (18, 19, 24, 20), (20, 24, 141, 142), (19, 139, 140, 24), (24, 140, 193, 141), (18, 20, 25, 21), (21, 25, 144, 145), (20, 142, 143, 25), (25, 143, 197, 144), (18, 21, 26, 22), (22, 26, 135, 134), (21, 145, 146, 26), (26, 146, 196, 135), (27, 30, 31, 28), (28, 31, 147, 148), (30, 142, 141, 31), (31, 141, 193, 147), (27, 29, 32, 30), (30, 32, 143, 142), (29, 149, 150, 32), (32, 150, 197, 143), (200, 34, 37, 201), (201, 37, 151, 207), (34, 137, 136, 37), (37, 136, 196, 151), (33, 35, 38, 36), (268, 267, 242, 241), (35, 152, 153, 38), (271, 273, 251, 252), (202, 203, 44, 40), (40, 44, 146, 145), (203, 207, 151, 44), (44, 151, 196, 146), (202, 40, 45, 204), (204, 45, 156, 208), (40, 145, 144, 45), (45, 144, 197, 156), (39, 41, 46, 42), (42, 46, 159, 160), (41, 157, 158, 46), (46, 158, 191, 159), (39, 42, 47, 43), (43, 47, 153, 152), (42, 160, 161, 47), (47, 161, 190, 153), (205, 206, 52, 49), (49, 52, 150, 149), (206, 208, 156, 52), (52, 156, 197, 150), (48, 50, 53, 51), (51, 53, 158, 157), (50, 162, 163, 53), (53, 163, 191, 158), (54, 55, 58, 56), (56, 58, 164, 165), (55, 123, 122, 58), (58, 122, 188, 164), (54, 56, 59, 57), (57, 59, 167, 168), (56, 165, 166, 59), (59, 166, 198, 167), (60, 64, 65, 61), (61, 65, 121, 120), (64, 165, 164, 65), (65, 164, 188, 121), (60, 61, 66, 62), (62, 66, 169, 170), (61, 120, 119, 66), (66, 119, 189, 169), (60, 62, 67, 63), (63, 67, 172, 173), (62, 170, 171, 67), (67, 171, 199, 172), (60, 63, 68, 64), (64, 68, 166, 165), (63, 173, 174, 68), (68, 174, 198, 166), (69, 72, 73, 70), (70, 73, 118, 117), (72, 170, 169, 73), (73, 169, 189, 118), (69, 71, 74, 72), (72, 74, 171, 170), (71, 175, 176, 74), (74, 176, 199, 171), (75, 76, 79, 77), (77, 79, 177, 178), (76, 168, 167, 79), (79, 167, 198, 177), (75, 77, 80, 78), (78, 80, 132, 131), (77, 178, 179, 80), (80, 179, 192, 132), (81, 85, 86, 82), (82, 86, 174, 173), (85, 178, 177, 86), (86, 177, 198, 174), (81, 82, 87, 83), (83, 87, 180, 181), (82, 173, 172, 87), (87, 172, 199, 180), (81, 83, 88, 84), (84, 88, 140, 139), (83, 181, 182, 88), (88, 182, 193, 140), (81, 84, 89, 85), (85, 89, 179, 178), (84, 139, 138, 89), (89, 138, 192, 179), (90, 93, 94, 91), (91, 94, 176, 175), (93, 181, 180, 94), (94, 180, 199, 176), (90, 92, 95, 93), (93, 95, 182, 181), (92, 148, 147, 95), (95, 147, 193, 182), (270, 271, 252, 247), (266, 270, 247, 249), (269, 268, 241, 239), (267, 274, 253, 242), (273, 272, 250, 251), (99, 101, 125, 124), (274, 266, 249, 253), (101, 184, 194, 125), (110, 288, 303, 299), (103, 107, 161, 160), (282, 280, 291, 292), (107, 183, 190, 161), (102, 103, 108, 104), (104, 108, 185, 186), (103, 160, 159, 108), (108, 159, 191, 185), (102, 104, 109, 105), (105, 109, 128, 127), (104, 186, 187, 109), (109, 187, 195, 128), (105, 110, 299, 297), (110, 184, 289, 288), (105, 127, 126, 110), (110, 126, 194, 184), (111, 114, 115, 112), (112, 115, 163, 162), (114, 186, 185, 115), (115, 185, 191, 163), (111, 113, 116, 114), (114, 116, 187, 186), (113, 130, 129, 116), (116, 129, 195, 187), (51, 157, 208, 206), (48, 51, 206, 205), (237, 232, 215, 218), (236, 231, 214, 213), (235, 229, 210, 211), (234, 230, 216, 217), (35, 201, 207, 152), (33, 200, 201, 35), (210, 218, 215, 211), (209, 216, 218, 210), (212, 213, 214, 217), (209, 212, 217, 216), (238, 233, 212, 209), (230, 237, 218, 216), (233, 236, 213, 212), (231, 234, 217, 214), (229, 238, 209, 210), (232, 235, 211, 215), (208, 157, 222, 225), (41, 39, 228, 219), (207, 203, 220, 223), (43, 152, 224, 227), (202, 204, 226, 221), (39, 43, 227, 228), (203, 202, 221, 220), (157, 41, 219, 222), (152, 207, 223, 224), (204, 208, 225, 226), (225, 222, 235, 232), (219, 228, 238, 229), (223, 220, 234, 231), (227, 224, 236, 233), (221, 226, 237, 230), (228, 227, 233, 238), (220, 221, 230, 234), (222, 219, 229, 235), (224, 223, 231, 236), (226, 225, 232, 237), (239, 241, 243, 240), (241, 242, 253, 243), (244, 245, 248, 246), (246, 248, 249, 247), (245, 240, 243, 248), (248, 243, 253, 249), (244, 246, 251, 250), (246, 247, 252, 251), (263, 257, 96, 256), (262, 265, 255, 254), (261, 263, 256, 100), (260, 259, 155, 154), (257, 258, 97, 96), (258, 264, 98, 97), (264, 262, 254, 98), (259, 261, 100, 155), (281, 276, 261, 259), (282, 277, 262, 264), (280, 282, 264, 258), (279, 280, 258, 257), (275, 281, 259, 260), (276, 278, 263, 261), (277, 283, 265, 262), (278, 279, 257, 263), (256, 96, 266, 274), (254, 255, 272, 273), (100, 256, 274, 267), (154, 155, 268, 269), (96, 97, 270, 266), (97, 98, 271, 270), (98, 254, 273, 271), (155, 100, 267, 268), (190, 183, 279, 278), (101, 99, 283, 277), (153, 190, 278, 276), (36, 38, 281, 275), (287, 286, 301, 302), (184, 282, 292, 289), (184, 101, 277, 282), (38, 153, 276, 281), (286, 285, 298, 301), (103, 102, 293, 294), (286, 287, 291, 290), (287, 289, 292, 291), (183, 107, 285, 286), (279, 183, 286, 290), (280, 279, 290, 291), (288, 289, 304, 303), (293, 297, 307, 284), (303, 304, 314, 313), (299, 303, 313, 309), (298, 295, 305, 308), (304, 302, 312, 314), (295, 294, 106, 305), (289, 287, 302, 304), (102, 105, 297, 293), (107, 103, 294, 295), (285, 107, 295, 298), (311, 308, 317, 319), (284, 307, 316, 300), (313, 314, 322, 321), (309, 313, 321, 318), (308, 305, 315, 317), (314, 312, 320, 322), (301, 298, 308, 311), (294, 293, 284, 106), (297, 299, 309, 307), (302, 301, 311, 312), (296, 300, 310, 306), (319, 317, 326, 329), (300, 316, 325, 310), (321, 322, 332, 331), (318, 321, 331, 327), (317, 315, 323, 326), (106, 284, 300, 296), (307, 309, 318, 316), (312, 311, 319, 320), (305, 106, 296, 315), (310, 324, 323, 306), (310, 325, 327, 324), (323, 324, 328, 326), (328, 330, 329, 326), (328, 331, 332, 330), (324, 327, 331, 328), (316, 318, 327, 325), (320, 319, 329, 330), (315, 296, 306, 323), (322, 320, 330, 332)])
me_cube.materials.append(mat_material)
me_cube.use_remesh_preserve_volume = False
me_cube.use_remesh_preserve_attributes = False
me_cube.use_mirror_vertex_groups = False
me_cube.update()

# ---- objects
ob_cylinder = bpy.data.objects.new('Cylinder', me_cylinder)
ob_cube = bpy.data.objects.new('Cube', me_cube)
ob_lamp = bpy.data.objects.new('Lamp', light_lamp)
ob_camera = bpy.data.objects.new('Camera', cam_camera)

# ---- transforms, parenting, visibility, modifiers, constraints
ob_cylinder.location = (1.083, -0.5955, 2.122)
ob_cylinder.lineart.crease_threshold = 0.0
ob_cube.location = (0.0, 0.0, 0.0)
ob_cube.lock_rotations_4d = False
ob_cube.empty_display_type = 'ARROWS'
ob_cube.lineart.crease_threshold = 0.0
_m = ob_cube.modifiers.new('Mirror', 'MIRROR')
_m.use_clip = True
ob_lamp.location = (4.076, 1.005, 5.904)
ob_lamp.rotation_euler = (0.6503, 0.05522, 1.866)
ob_lamp.lock_rotations_4d = False
ob_lamp.empty_display_type = 'ARROWS'
ob_lamp.color = (0.0, 0.0, 0.0, 0.0)
ob_lamp.lineart.crease_threshold = 0.0
ob_camera.location = (7.481, -6.508, 5.344)
ob_camera.rotation_euler = (1.109, 0.0, 0.8149)
ob_camera.lock_rotations_4d = False
ob_camera.empty_display_type = 'ARROWS'
ob_camera.color = (0.0, 0.0, 0.0, 0.0)
ob_camera.display_type = 'WIRE'
ob_camera.lineart.crease_threshold = 0.0

# ---- collection membership
col_collection_1.objects.link(ob_cylinder)
col_collection_1.objects.link(ob_cube)
col_collection_1.objects.link(ob_lamp)
col_collection_1.objects.link(ob_camera)

# ---- scene / render settings (as saved in the file)
scene.camera = ob_camera
scene.frame_start = 1; scene.frame_end = 250; scene.frame_set(0)
scene.render.engine = 'BLENDER_EEVEE_NEXT'
scene.render.resolution_percentage = 50
scene.render.dither_intensity = 0.0
scene.cycles.use_denoising = False
scene.cycles.samples = 128
scene.cycles.sampling_pattern = 'TABULATED_SOBOL'
scene.cycles.use_adaptive_sampling = False
scene.cycles.use_light_tree = False
scene.cycles.blur_glossy = 0.0
scene.cycles.sample_clamp_indirect = 0.0
scene.view_settings.view_transform = 'Standard'
bpy.context.view_layer.update()
